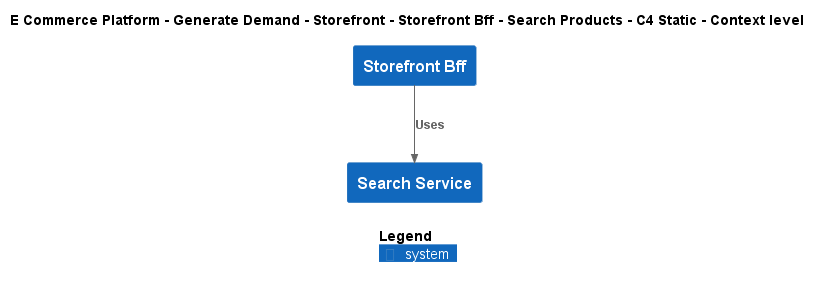

The diagram above was rendered by PlantUML. Its source (embedded in the PNG):
@startuml
!include ..\..\..\..\..\..\..\.c4s\C4_Context.puml

AddElementTag("c4interflow:lifecycle:new", $bgColor=green, $fontColor=#ffffff, $borderColor=green, $shadowing="False")
AddElementTag("c4interflow:lifecycle:changed", $bgColor=orange, $fontColor=#ffffff, $borderColor=orange, $shadowing="False")
AddElementTag("c4interflow:lifecycle:removed", $bgColor=red, $fontColor=#ffffff, $borderColor=red, $shadowing="False")

AddRelTag("c4interflow:lifecycle:new", $textColor=green, $lineColor=green)
AddRelTag("c4interflow:lifecycle:changed", $textColor=orange, $lineColor=orange)
AddRelTag("c4interflow:lifecycle:removed", $textColor=red, $lineColor=red)

SHOW_PERSON_PORTRAIT()
LAYOUT_TOP_DOWN()

skinparam linetype polyline

title E Commerce Platform - Generate Demand - Storefront - Storefront Bff - Search Products - C4 Static - Context level

System(ECommercePlatform.GenerateDemand.Storefront.SoftwareSystems.StorefrontBff, "Storefront Bff", "")
System(ECommercePlatform.GenerateDemand.SearchAndBrowse.SoftwareSystems.SearchService, "Search Service", "")

Rel(ECommercePlatform.GenerateDemand.Storefront.SoftwareSystems.StorefrontBff, ECommercePlatform.GenerateDemand.SearchAndBrowse.SoftwareSystems.SearchService, "Uses")


SHOW_LEGEND()
@enduml